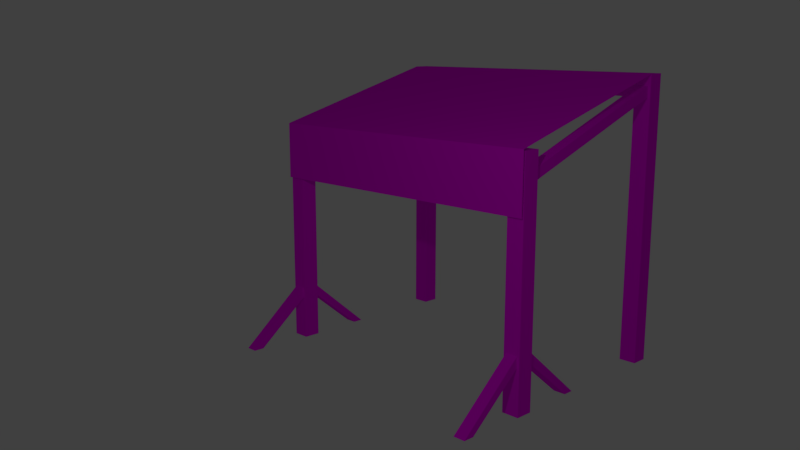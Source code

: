 # Source: Stall.blend  (saved by Blender 2.78.0; exported with 4.5.12 LTS)
import bpy
from mathutils import Matrix  # noqa: F401  (used for matrix-valued properties, if any)

bpy.ops.wm.read_factory_settings(use_empty=True)
scene = bpy.context.scene
scene.name = 'Scene'

# ---- collections
col_collection_1 = bpy.data.collections.new('Collection 1'); scene.collection.children.link(col_collection_1)

# ---- images (referenced by path relative to the original .blend; pixels are not part of the script)
import os
ASSET_DIR = os.environ.get("B2B_ASSET_DIR", "")  # directory of the original .blend (textures are referenced by path, not embedded)
HERE = os.path.dirname(os.path.abspath(__file__))  # packed textures are extracted next to this script under _unpacked/

def load_image(name, relpath, width, height, colorspace="sRGB"):
    """Load a texture the original file referenced (path relative to the .blend, or extracted next to this script)."""
    p = next((c for c in (os.path.join(HERE, relpath), os.path.join(ASSET_DIR, relpath)) if relpath and os.path.exists(c)), "")
    if p:
        img = bpy.data.images.load(p, check_existing=True)
        img.name = name
    else:  # same state as the original file: an image datablock whose file is absent (Cycles renders it pink)
        img = bpy.data.images.new(name, width, height)
        img.source = "FILE"
        img.filepath = "//" + (relpath or name)
    img.colorspace_settings.name = colorspace
    return img
img_stallblue_png = load_image('Stallblue.png', 'Stallblue.png', 1024, 1024, 'sRGB')

# ---- materials (node trees are filled in below, after node groups)
mat_material = bpy.data.materials.new('Material')
mat_material.alpha_threshold = 0.0
mat_material.roughness = 0.5

# ---- material node trees
mat_material.use_nodes = True; mat_material.node_tree.nodes.clear()
_N = mat_material.node_tree.nodes; _L = mat_material.node_tree.links
n0 = _N.new('ShaderNodeOutputMaterial'); n0.name = 'Material Output'; n0.location = (300, 300)
n1 = _N.new('ShaderNodeBsdfDiffuse'); n1.name = 'Diffuse BSDF'; n1.location = (10, 300)
n2 = _N.new('ShaderNodeTexImage'); n2.name = 'Image Texture'; n2.location = (-180, 300)
n2.width = 140
n2.image = img_stallblue_png
_L.new(n1.outputs[0], n0.inputs[0])
_L.new(n2.outputs[0], n1.inputs[0])
n0.is_active_output = True

# ---- world
world_world = bpy.data.worlds.new('World'); scene.world = world_world
world_world.color = (0.05088, 0.05088, 0.05088)
world_world.use_sun_shadow = False
world_world.sun_shadow_jitter_overblur = 0.0
world_world.cycles.sampling_method = 'MANUAL'

# ---- cameras
cam_camera = bpy.data.cameras.new('Camera')
cam_camera.clip_end = 100.0
cam_camera.lens = 35.0
cam_camera.sensor_width = 32.0
cam_camera.sensor_height = 18.0
cam_camera.ortho_scale = 7.314
cam_camera.dof.focus_distance = 0.0

# ---- lights
light_lamp = bpy.data.lights.new('Lamp', 'POINT')
light_lamp.transmission_factor = 0.0
light_lamp.cutoff_distance = 30.0
light_lamp.energy = 100.0
light_lamp.shadow_buffer_clip_start = 1.001
light_lamp.shadow_soft_size = 0.1
light_lamp.shadow_maximum_resolution = 0.006
light_lamp.use_absolute_resolution = True

# ---- meshes
me_cube_001 = bpy.data.meshes.new('Cube.001')
me_cube_001.from_pydata([(-1.0, -1.0, -0.8263), (-1.0, -1.0, 25.94), (-1.0, 1.0, -0.8263), (-1.0, 1.0, 25.94), (1.0, -1.0, -0.8263), (1.0, -1.0, 25.94), (1.0, 1.0, -0.8263), (1.0, 1.0, 25.94), (-0.7, -1.0, 5.611), (-0.7, 1.0, 5.611), (0.7, 1.0, 5.611), (0.7, -1.0, 5.611), (-0.7, 1.0, 4.354), (0.7, 1.0, 4.354), (0.7, -1.0, 4.354), (-0.7, -1.0, 4.354), (-1.0, -1.0, 4.054), (-1.0, -1.0, 5.911), (1.0, -1.0, 5.911), (1.0, -1.0, 4.054), (-1.0, 1.0, 5.911), (1.0, 1.0, 5.911), (-1.0, 1.0, 4.054), (1.0, 1.0, 4.054), (-0.7, -7.364, -0.8294), (-0.7, -8.621, -0.8294), (0.7, -8.621, -0.8294), (0.7, -7.364, -0.8294), (-0.7, 8.621, -0.8294), (0.7, 8.621, -0.8294), (-0.7, 7.364, -0.8294), (0.7, 7.364, -0.8294), (-1.0, -0.7, 24.03), (-0.7, 1.0, 24.03), (0.7, 1.0, 24.03), (-0.7, 1.0, 22.78), (0.7, 1.0, 22.78), (-1.0, -0.7, 22.78), (-1.0, 0.7, 24.03), (1.0, 1.0, 24.33), (-1.0, 0.7, 22.78), (1.0, 1.0, 22.48), (-1.0, -1.0, 22.48), (-1.0, -1.0, 24.33), (-1.0, 1.0, 24.33), (-1.0, 1.0, 22.48), (-1.0, 20.73, -0.8353), (-1.0, 20.73, 32.37), (-1.0, 22.73, -0.8353), (-1.0, 22.73, 32.37), (1.0, 20.73, -0.8353), (1.0, 20.73, 32.37), (1.0, 22.73, -0.8353), (1.0, 22.73, 32.37), (1.0, 20.73, 13.01), (1.0, 20.73, 11.15), (1.0, 22.73, 13.01), (1.0, 22.73, 11.15), (-1.0, 21.03, 31.13), (0.7, 20.73, 31.13), (0.7, 20.73, 29.87), (-1.0, 21.03, 29.87), (-1.0, 22.43, 31.13), (1.0, 22.73, 31.43), (-1.0, 22.43, 29.87), (1.0, 22.73, 29.57), (-0.7, 20.73, 29.87), (-0.7, 20.73, 31.13), (-1.0, 22.73, 31.43), (-1.0, 22.73, 29.57), (-1.0, 20.73, 29.57), (-1.0, 20.73, 31.43), (1.0, 20.73, 31.43), (1.0, 20.73, 29.57), (-1.0, 22.73, 13.01), (-1.0, 22.73, 11.15), (-34.94, -1.0, -0.8263), (-34.94, -1.0, 25.94), (-34.94, 1.0, -0.8263), (-34.94, 1.0, 25.94), (-32.94, -1.0, -0.8263), (-32.94, -1.0, 25.94), (-32.94, 1.0, -0.8263), (-32.94, 1.0, 25.94), (-34.64, -1.0, 5.611), (-34.64, 1.0, 5.611), (-33.24, 1.0, 5.611), (-33.24, -1.0, 5.611), (-34.64, 1.0, 4.354), (-33.24, 1.0, 4.354), (-33.24, -1.0, 4.354), (-34.64, -1.0, 4.354), (-34.94, -1.0, 4.054), (-34.94, -1.0, 5.911), (-32.94, -1.0, 5.911), (-32.94, -1.0, 4.054), (-34.94, 1.0, 5.911), (-32.94, 1.0, 5.911), (-34.94, 1.0, 4.054), (-32.94, 1.0, 4.054), (-34.64, -7.364, -0.8294), (-34.64, -8.621, -0.8294), (-33.24, -8.621, -0.8294), (-33.24, -7.364, -0.8294), (-34.64, 8.621, -0.8294), (-33.24, 8.621, -0.8294), (-34.64, 7.364, -0.8294), (-33.24, 7.364, -0.8294), (-34.64, 1.0, 24.03), (-33.24, 1.0, 24.03), (-34.64, 1.0, 22.78), (-33.24, 1.0, 22.78), (-32.94, 0.7, 24.02), (-32.94, 0.7, 22.78), (-34.94, -1.0, 22.48), (-34.94, -1.0, 24.33), (-34.94, 1.0, 24.33), (-34.94, 1.0, 22.48), (-34.94, 20.73, -0.8353), (-34.94, 20.73, 32.37), (-34.94, 22.73, -0.8353), (-34.94, 22.73, 32.37), (-32.94, 20.73, -0.8353), (-32.94, 20.73, 32.37), (-32.94, 22.73, -0.8353), (-32.94, 22.73, 32.37), (-32.94, 20.73, 13.01), (-32.94, 20.73, 11.15), (-32.94, 22.73, 13.01), (-32.94, 22.73, 11.15), (-33.24, 20.73, 31.13), (-33.24, 20.73, 29.87), (-32.94, 22.43, 31.13), (-32.94, 22.43, 29.87), (-34.64, 20.73, 29.87), (-34.64, 20.73, 31.13), (-34.94, 22.73, 31.43), (-34.94, 22.73, 29.57), (-34.94, 20.73, 29.57), (-34.94, 20.73, 31.43), (-32.94, 21.03, 31.13), (-32.94, 21.03, 29.87), (-34.94, 22.73, 13.01), (-34.94, 22.73, 11.15), (-32.94, -0.7, 22.81), (-32.94, -0.7, 24.0), (-32.94, 1.0, 24.33), (-32.94, 1.0, 22.48), (-32.94, -1.0, 24.29), (-32.94, -1.0, 22.51), (-32.94, 22.73, 31.43), (-32.94, 22.73, 29.57), (-32.94, 20.73, 31.43), (-32.94, 20.73, 29.57), (-1.0, 20.73, 32.4), (-1.0, 22.73, 32.4), (1.0, 22.73, 32.4), (1.0, 20.73, 32.4), (-1.0, 22.73, 32.45), (1.0, 22.73, 32.45), (1.0, 20.73, 32.45), (-1.0, 20.73, 32.4), (-1.0, 22.73, 32.4), (-1.0, 22.73, 32.45), (-34.96, 20.73, 32.4), (-34.96, 22.73, 32.4), (-34.96, 20.73, 32.45), (-34.96, 22.73, 32.45), (1.0, -1.242, 26.12), (-1.0, -1.242, 26.12), (1.0, -1.29, 26.12), (-1.0, -1.242, 26.12), (-34.96, -1.29, 26.12), (-34.96, -1.242, 26.12), (1.0, -1.242, 26.12), (-1.0, -1.242, 26.12), (1.0, -1.29, 26.12), (-1.0, -1.242, 26.12), (-34.96, -1.29, 26.12), (-34.96, -1.242, 26.12), (1.0, -1.251, 19.48), (-1.0, -1.251, 19.48), (1.0, -1.299, 19.48), (-1.0, -1.251, 19.48), (-34.96, -1.299, 19.48), (-34.96, -1.251, 19.48)], [], [(43, 1, 3, 44), (44, 3, 7, 39), (2, 6, 4, 0), (7, 3, 1, 5), (8, 15, 24, 25), (13, 12, 30, 31), (2, 22, 23, 6), (4, 19, 16, 0), (15, 8, 17, 16), (8, 11, 18, 17), (11, 14, 19, 18), (14, 15, 16, 19), (10, 9, 20, 21), (9, 12, 22, 20), (13, 10, 21, 23), (12, 13, 23, 22), (27, 26, 25, 24), (15, 14, 27, 24), (11, 8, 25, 26), (14, 11, 26, 27), (30, 28, 29, 31), (12, 9, 28, 30), (10, 13, 31, 29), (9, 10, 29, 28), (36, 60, 59, 34), (33, 34, 59, 67), (20, 45, 41, 21), (34, 33, 44, 39), (33, 35, 45, 44), (36, 34, 39, 41), (35, 36, 41, 45), (32, 37, 42, 43), (38, 32, 43, 44), (40, 38, 44, 45), (37, 40, 45, 42), (71, 47, 49, 68), (72, 51, 47, 71), (48, 52, 50, 46), (47, 51, 157, 154), (33, 67, 66, 35), (35, 66, 60, 36), (52, 57, 56, 65, 63, 53, 51, 72, 73, 54, 55, 50), (58, 61, 70, 71), (62, 58, 71, 68), (64, 62, 68, 69), (61, 64, 69, 70), (66, 67, 71, 70), (67, 59, 72, 71), (59, 60, 73, 72), (60, 66, 70, 73), (6, 23, 21, 41, 39, 7, 5, 18, 19, 4), (43, 42, 17, 18, 5, 1), (2, 0, 16, 17, 42, 45, 20, 22), (75, 74, 69, 68, 49, 53, 63, 65, 56, 57, 52, 48), (116, 79, 83, 146), (78, 82, 80, 76), (83, 79, 77, 81), (84, 91, 100, 101), (89, 88, 106, 107), (78, 98, 99, 82), (80, 95, 92, 76), (91, 84, 93, 92), (84, 87, 94, 93), (87, 90, 95, 94), (90, 91, 92, 95), (86, 85, 96, 97), (85, 88, 98, 96), (89, 86, 97, 99), (88, 89, 99, 98), (103, 102, 101, 100), (91, 90, 103, 100), (87, 84, 101, 102), (90, 87, 102, 103), (106, 104, 105, 107), (88, 85, 104, 106), (86, 89, 107, 105), (85, 86, 105, 104), (111, 131, 130, 109), (108, 109, 130, 135), (96, 117, 147, 97), (109, 108, 116, 146), (108, 110, 117, 116), (111, 109, 146, 147), (110, 111, 147, 117), (152, 123, 119, 139), (120, 124, 122, 118), (125, 121, 119, 123), (108, 135, 134, 110), (110, 134, 131, 111), (124, 129, 128, 151, 153, 126, 127, 122), (134, 135, 139, 138), (135, 130, 152, 139), (130, 131, 153, 152), (131, 134, 138, 153), (48, 46, 70, 69, 74, 75), (82, 99, 97, 147, 149, 94, 95, 80), (115, 114, 93, 94, 149, 148, 81, 77), (78, 76, 92, 93, 114, 115, 77, 79, 116, 117, 96, 98), (143, 142, 137, 136, 121, 125, 150, 151, 128, 129, 124, 120), (148, 146, 83, 81), (112, 113, 147, 146), (144, 145, 148, 149), (113, 144, 149, 147), (145, 112, 146, 148), (64, 61, 141, 133), (152, 150, 125, 123), (132, 133, 151, 150), (141, 140, 152, 153), (133, 141, 153, 151), (140, 132, 150, 152), (61, 58, 140, 141), (62, 132, 140, 58), (64, 133, 132, 62), (40, 113, 112, 38), (32, 38, 112, 145), (37, 32, 145, 144), (37, 144, 113, 40), (55, 54, 73, 70, 46, 50), (120, 118, 138, 139, 119, 121, 136, 137, 142, 143), (127, 126, 153, 138, 118, 122), (157, 156, 159, 160), (53, 49, 155, 156), (51, 53, 156, 157), (49, 47, 154, 155), (158, 155, 162, 163), (156, 155, 158, 159), (155, 154, 161, 162), (157, 160, 170, 168), (165, 164, 166, 167), (162, 161, 164, 165), (163, 162, 165, 167), (158, 163, 167, 166, 160, 159), (169, 168, 174, 175), (160, 166, 172, 170), (157, 168, 173, 164), (166, 164, 173, 172), (178, 179, 185, 184), (173, 171, 177, 179), (170, 172, 178, 176), (168, 170, 176, 174), (172, 173, 179, 178), (171, 169, 175, 177), (180, 182, 184, 185, 183, 181), (185, 179, 174, 180), (176, 178, 184, 182), (174, 176, 182, 180)])
_uv = me_cube_001.uv_layers.new(name='UVMap')
_uv.uv.foreach_set('vector', [0.5763, 0.8741, 0.5763, 0.8971, 0.5481, 0.8971, 0.5481, 0.8741, 0.4634, 0.8744, 0.4634, 0.8974, 0.4351, 0.8974, 0.4351, 0.8744, 0.5111, 0.9257, 0.5111, 0.8971, 0.5391, 0.8971, 0.5391, 0.9257, 0.4345, 0.926, 0.4345, 0.8974, 0.4621, 0.8974, 0.4621, 0.926, 1.0, 0.1427, 0.9864, 0.1311, 0.9885, 0.01373, 1.0, 0.0, 0.4634, 0.8971, 0.4831, 0.8971, 0.4831, 0.9775, 0.4634, 0.9775, 0.4634, 0.5146, 0.4634, 0.5844, 0.4351, 0.5844, 0.4351, 0.5146, 0.5199, 0.8971, 0.5199, 0.8273, 0.5481, 0.8273, 0.5481, 0.8971, 0.5439, 0.823, 0.5439, 0.8051, 0.5481, 0.8008, 0.5481, 0.8273, 0.5439, 0.8051, 0.5241, 0.8051, 0.5199, 0.8008, 0.5481, 0.8008, 0.5241, 0.8051, 0.5241, 0.823, 0.5199, 0.8273, 0.5199, 0.8008, 0.5241, 0.823, 0.5439, 0.823, 0.5481, 0.8273, 0.5199, 0.8273, 0.4394, 0.6067, 0.4591, 0.6067, 0.4634, 0.611, 0.4351, 0.611, 0.4591, 0.6067, 0.4591, 0.5887, 0.4634, 0.5844, 0.4634, 0.611, 0.4394, 0.5887, 0.4394, 0.6067, 0.4351, 0.611, 0.4351, 0.5844, 0.4591, 0.5887, 0.4394, 0.5887, 0.4351, 0.5844, 0.4634, 0.5844, 0.9698, 0.7475, 0.9698, 0.7297, 0.9896, 0.7297, 0.9896, 0.7475, 0.9896, 0.8476, 0.9698, 0.8476, 0.9698, 0.7475, 0.9896, 0.7475, 0.9218, 0.7685, 0.9416, 0.7685, 0.9416, 0.8946, 0.9218, 0.8946, 0.9834, 0.8592, 0.9969, 0.8476, 0.9969, 0.9903, 0.9855, 0.9765, 0.4831, 0.9775, 0.4831, 0.9953, 0.4634, 0.9953, 0.4634, 0.9775, 0.8145, 0.9434, 0.7998, 0.9535, 0.8145, 0.8115, 0.8245, 0.8264, 1.0, 0.2854, 0.9864, 0.2738, 0.9885, 0.1564, 1.0, 0.1427, 0.4591, 0.6067, 0.4394, 0.6067, 0.4394, 0.5143, 0.4591, 0.5143, 0.6689, 0.5143, 0.6689, 0.8141, 0.6522, 0.8202, 0.6522, 0.5204, 0.8394, 0.8115, 0.8196, 0.8115, 0.8196, 0.5143, 0.8394, 0.5143, 0.4634, 0.611, 0.4634, 0.8479, 0.4351, 0.8479, 0.4351, 0.611, 0.4394, 0.8701, 0.4591, 0.8701, 0.4634, 0.8744, 0.4351, 0.8744, 0.4591, 0.8701, 0.4591, 0.8522, 0.4634, 0.8479, 0.4634, 0.8744, 0.4394, 0.8522, 0.4394, 0.8701, 0.4351, 0.8744, 0.4351, 0.8479, 0.4591, 0.8522, 0.4394, 0.8522, 0.4351, 0.8479, 0.4634, 0.8479, 0.5721, 0.8698, 0.5721, 0.8519, 0.5763, 0.8476, 0.5763, 0.8741, 0.5523, 0.8698, 0.5721, 0.8698, 0.5763, 0.8741, 0.5481, 0.8741, 0.5523, 0.8519, 0.5523, 0.8698, 0.5481, 0.8741, 0.5481, 0.8476, 0.5721, 0.8519, 0.5523, 0.8519, 0.5481, 0.8476, 0.5763, 0.8476, 0.9133, 0.9375, 0.9133, 0.951, 0.8851, 0.951, 0.8851, 0.9375, 0.9133, 0.01397, 0.9133, 0.0004455, 0.9416, 0.0004455, 0.9416, 0.01397, 0.5671, 0.8971, 0.5671, 0.9257, 0.5391, 0.9257, 0.5391, 0.8971, 0.9416, 0.0004455, 0.9133, 0.0004455, 0.9133, 0.0, 0.9416, 0.0, 0.7634, 0.8141, 0.7634, 0.5143, 0.7801, 0.5204, 0.7801, 0.8202, 0.7998, 0.5143, 0.7998, 0.8074, 0.7801, 0.8074, 0.7801, 0.5143, 2.694e-08, 0.9904, 2.694e-08, 0.8189, 0.0, 0.7924, 2.694e-08, 0.5554, 5.387e-08, 0.529, 0.0, 0.5154, 0.02824, 0.5154, 0.02824, 0.529, 0.02824, 0.5554, 0.02824, 0.7924, 0.02824, 0.8189, 0.02824, 0.9904, 0.9091, 0.9332, 0.9091, 0.9153, 0.9133, 0.911, 0.9133, 0.9375, 0.8893, 0.9332, 0.9091, 0.9332, 0.9133, 0.9375, 0.8851, 0.9375, 0.8893, 0.9153, 0.8893, 0.9332, 0.8851, 0.9375, 0.8851, 0.911, 0.9091, 0.9153, 0.8893, 0.9153, 0.8851, 0.911, 0.9133, 0.911, 0.9373, 0.03617, 0.9373, 0.01826, 0.9416, 0.01397, 0.9416, 0.04047, 0.9373, 0.01826, 0.9175, 0.01826, 0.9133, 0.01397, 0.9416, 0.01397, 0.9175, 0.01826, 0.9175, 0.03617, 0.9133, 0.04047, 0.9133, 0.01397, 0.9175, 0.03617, 0.9373, 0.03617, 0.9416, 0.04047, 0.9133, 0.04047, 0.6046, 0.5143, 0.6046, 0.5841, 0.6046, 0.6107, 0.6046, 0.8476, 0.6046, 0.8741, 0.6046, 0.8971, 0.5763, 0.8971, 0.5763, 0.6107, 0.5763, 0.5841, 0.5763, 0.5143, 0.5481, 0.5373, 0.5481, 0.5638, 0.5481, 0.8008, 0.5199, 0.8008, 0.5199, 0.5143, 0.5481, 0.5143, 0.5481, 0.5143, 0.5763, 0.5143, 0.5763, 0.5841, 0.5763, 0.6107, 0.5763, 0.8476, 0.5481, 0.8476, 0.5481, 0.6107, 0.5481, 0.5841, 0.9133, 0.1714, 0.9133, 0.198, 0.9133, 0.4349, 0.9133, 0.4614, 0.9133, 0.4749, 0.8851, 0.4749, 0.8851, 0.4614, 0.8851, 0.4349, 0.8851, 0.198, 0.8851, 0.1714, 0.8851, 0.0, 0.9133, 0.0, 0.4069, 0.5373, 0.4069, 0.5143, 0.4351, 0.5143, 0.4351, 0.5373, 0.5951, 0.8971, 0.5951, 0.9257, 0.5671, 0.9257, 0.5671, 0.8971, 0.4069, 0.926, 0.4069, 0.8974, 0.4345, 0.8974, 0.4345, 0.926, 0.7998, 0.9501, 0.7863, 0.9385, 0.7884, 0.8211, 0.7998, 0.8074, 0.9218, 0.8946, 0.9416, 0.8946, 0.9416, 0.9749, 0.9218, 0.9749, 0.4069, 0.8971, 0.4069, 0.8273, 0.4351, 0.8273, 0.4351, 0.8971, 0.4916, 0.8971, 0.4916, 0.8273, 0.5199, 0.8273, 0.5199, 0.8971, 0.5156, 0.823, 0.5156, 0.8051, 0.5199, 0.8008, 0.5199, 0.8273, 0.5156, 0.8051, 0.4958, 0.8051, 0.4916, 0.8008, 0.5199, 0.8008, 0.4958, 0.8051, 0.4958, 0.823, 0.4916, 0.8273, 0.4916, 0.8008, 0.4958, 0.823, 0.5156, 0.823, 0.5199, 0.8273, 0.4916, 0.8273, 0.4309, 0.8051, 0.4111, 0.8051, 0.4069, 0.8008, 0.4351, 0.8008, 0.4111, 0.8051, 0.4111, 0.823, 0.4069, 0.8273, 0.4069, 0.8008, 0.4309, 0.823, 0.4309, 0.8051, 0.4351, 0.8008, 0.4351, 0.8273, 0.4111, 0.823, 0.4309, 0.823, 0.4351, 0.8273, 0.4069, 0.8273, 0.9698, 0.6296, 0.9698, 0.6118, 0.9896, 0.6118, 0.9896, 0.6296, 0.9896, 0.7297, 0.9698, 0.7297, 0.9698, 0.6296, 0.9896, 0.6296, 0.7634, 0.8202, 0.7832, 0.8202, 0.7832, 0.9463, 0.7634, 0.9463, 0.9698, 0.8592, 0.9834, 0.8476, 0.9834, 0.9903, 0.9719, 0.9765, 0.9416, 0.9749, 0.9416, 0.9927, 0.9218, 0.9927, 0.9218, 0.9749, 0.6522, 0.8318, 0.6658, 0.8202, 0.6658, 0.9629, 0.6543, 0.9492, 0.8381, 0.9543, 0.8245, 0.9426, 0.8266, 0.8253, 0.8381, 0.8115, 0.4111, 0.8051, 0.4309, 0.8051, 0.4309, 0.8974, 0.4111, 0.8974, 0.9698, 0.3059, 0.9698, 0.006063, 0.9864, 0.0, 0.9864, 0.2998, 0.8196, 0.8115, 0.7998, 0.8115, 0.7998, 0.5143, 0.8196, 0.5143, 0.4069, 0.8008, 0.4069, 0.5638, 0.4351, 0.5638, 0.4351, 0.8008, 0.4309, 0.5416, 0.4111, 0.5416, 0.4069, 0.5373, 0.4351, 0.5373, 0.4111, 0.5416, 0.4111, 0.5595, 0.4069, 0.5638, 0.4069, 0.5373, 0.4309, 0.5595, 0.4309, 0.5416, 0.4351, 0.5373, 0.4351, 0.5638, 0.4111, 0.5595, 0.4309, 0.5595, 0.4351, 0.5638, 0.4069, 0.5638, 0.3504, 0.5278, 0.3504, 0.5143, 0.3786, 0.5143, 0.3786, 0.5278, 0.5111, 0.8971, 0.5111, 0.9257, 0.4831, 0.9257, 0.4831, 0.8971, 0.5951, 0.9257, 0.5951, 0.8971, 0.6227, 0.8971, 0.6227, 0.9257, 0.9864, 0.312, 0.9864, 0.6118, 0.9698, 0.6057, 0.9698, 0.3059, 0.9218, 0.7685, 0.9218, 0.4754, 0.9416, 0.4754, 0.9416, 0.7685, 0.9416, 0.4749, 0.9416, 0.3035, 0.9416, 0.277, 0.9416, 0.04002, 0.9698, 0.04002, 0.9698, 0.277, 0.9698, 0.3035, 0.9698, 0.4749, 0.3744, 0.55, 0.3744, 0.5321, 0.3786, 0.5278, 0.3786, 0.5543, 0.3744, 0.5321, 0.3546, 0.5321, 0.3504, 0.5278, 0.3786, 0.5278, 0.3546, 0.5321, 0.3546, 0.55, 0.3504, 0.5543, 0.3504, 0.5278, 0.3546, 0.55, 0.3744, 0.55, 0.3786, 0.5543, 0.3504, 0.5543, 0.8851, 0.4761, 0.9133, 0.4761, 0.9133, 0.911, 0.8851, 0.911, 0.8851, 0.674, 0.8851, 0.6475, 0.6328, 0.5143, 0.6328, 0.5841, 0.6328, 0.6107, 0.6328, 0.8476, 0.6046, 0.8481, 0.6046, 0.6107, 0.6046, 0.5841, 0.6046, 0.5143, 0.5199, 0.5373, 0.5199, 0.5638, 0.5199, 0.8008, 0.4916, 0.8008, 0.4916, 0.5633, 0.4916, 0.5378, 0.4916, 0.5143, 0.5199, 0.5143, 0.4916, 0.8971, 0.4634, 0.8971, 0.4634, 0.8273, 0.4634, 0.8008, 0.4634, 0.5638, 0.4634, 0.5373, 0.4634, 0.5143, 0.4916, 0.5143, 0.4916, 0.5373, 0.4916, 0.5638, 0.4916, 0.8008, 0.4916, 0.8273, 0.3786, 0.8178, 0.3786, 0.7913, 0.3786, 0.5543, 0.3786, 0.5278, 0.3786, 0.5143, 0.4069, 0.5143, 0.4069, 0.5278, 0.4069, 0.5543, 0.4069, 0.7913, 0.4069, 0.8178, 0.4069, 0.9892, 0.3786, 0.9892, 0.6046, 0.8736, 0.6328, 0.8741, 0.6328, 0.8971, 0.6046, 0.8971, 0.6286, 0.8697, 0.6286, 0.852, 0.6328, 0.8476, 0.6328, 0.8741, 0.6088, 0.8524, 0.6088, 0.8694, 0.6046, 0.8736, 0.6046, 0.8481, 0.6286, 0.852, 0.6088, 0.8524, 0.6046, 0.8481, 0.6328, 0.8476, 0.6088, 0.8694, 0.6286, 0.8697, 0.6328, 0.8741, 0.6046, 0.8736, 0.8571, 0.4857, 0.8767, 0.4857, 0.8767, 0.9426, 0.8571, 0.9426, 0.9698, 0.01353, 0.9416, 0.01353, 0.9416, 0.0, 0.9698, 0.0, 0.9458, 0.01782, 0.9458, 0.03573, 0.9416, 0.04002, 0.9416, 0.01353, 0.9656, 0.03573, 0.9656, 0.01782, 0.9698, 0.01353, 0.9698, 0.04002, 0.9458, 0.03573, 0.9656, 0.03573, 0.9698, 0.04002, 0.9416, 0.04002, 0.9656, 0.01782, 0.9458, 0.01782, 0.9416, 0.01353, 0.9698, 0.01353, 0.7263, 0.5143, 0.7439, 0.5143, 0.7439, 0.9712, 0.7263, 0.9712, 0.6893, 0.9712, 0.6893, 0.5143, 0.7086, 0.5143, 0.7086, 0.9712, 0.7086, 0.9712, 0.7086, 0.5143, 0.7263, 0.5143, 0.7263, 0.9712, 0.8571, 0.5143, 0.857, 0.9712, 0.8395, 0.9712, 0.8394, 0.5143, 0.6329, 0.5143, 0.6522, 0.5143, 0.6522, 0.9712, 0.6328, 0.9712, 0.7616, 0.9712, 0.7439, 0.9712, 0.7444, 0.5143, 0.7612, 0.5143, 0.6697, 0.9712, 0.6697, 0.5143, 0.6893, 0.5143, 0.6893, 0.9712, 0.9133, 0.304, 0.9133, 0.2774, 0.9133, 0.04047, 0.9416, 0.04047, 0.9416, 0.4754, 0.9133, 0.4754, 0.9698, 0.9503, 0.9416, 0.9503, 0.9416, 0.5154, 0.9416, 0.4889, 0.9416, 0.4754, 0.9698, 0.4754, 0.9698, 0.4889, 0.9698, 0.5154, 0.9698, 0.7523, 0.9698, 0.7789, 0.3504, 0.8178, 0.3504, 0.7913, 0.3504, 0.5543, 0.3786, 0.5543, 0.3786, 0.9892, 0.3504, 0.9892, 0.02824, 0.515, 0.0, 0.515, 0.0, 0.5143, 0.02824, 0.5143, 0.8851, 0.4749, 0.9133, 0.4749, 0.9133, 0.4754, 0.8851, 0.4754, 0.02824, 0.5154, 0.0, 0.5154, 0.0, 0.515, 0.02824, 0.515, 0.8851, 0.951, 0.9133, 0.951, 0.9133, 0.9514, 0.8851, 0.9514, 0.0, 0.0, 0.0, 0.0, 0.0, 0.0, 0.0, 0.0, 0.8851, 0.4754, 0.9133, 0.4754, 0.9133, 0.4761, 0.8851, 0.4761, 0.0, 0.0, 0.0, 0.0, 0.0, 0.0, 0.0, 0.0, 0.02824, 0.515, 0.02824, 0.5143, 0.3391, 0.6049, 0.3385, 0.6048, 0.3469, 0.5145, 0.3398, 0.5421, 0.3391, 0.542, 0.3463, 0.5143, 0.8571, 0.0, 0.8851, 1.398e-07, 0.8851, 0.4857, 0.8571, 0.4857, 0.8773, 0.4857, 0.878, 0.4857, 0.878, 0.9714, 0.8773, 0.9714, 0.0, 0.4857, 0.0, 0.4857, 1.077e-07, 6.547e-07, 0.0276, 1.037e-06, 0.0276, 0.5143, 2.694e-08, 0.5143, 0.3483, 0.5429, 0.3483, 0.5143, 0.3483, 0.5143, 0.3483, 0.5429, 0.0276, 0.5143, 0.0276, 1.037e-06, 0.3504, 0.0, 0.3504, 0.5143, 0.3504, 1.634e-06, 0.6697, 0.0, 0.6697, 0.5143, 0.3504, 0.5143, 0.3391, 0.542, 0.3398, 0.5421, 0.3469, 0.8689, 0.3468, 0.8695, 0.3476, 0.6092, 0.3469, 0.6092, 0.3469, 0.5143, 0.3476, 0.5143, 0.878, 0.9714, 0.878, 0.4857, 0.878, 0.4857, 0.878, 0.9714, 0.878, 0.4857, 0.878, 1.0, 0.878, 1.0, 0.878, 0.4857, 0.3483, 0.5143, 0.3484, 0.515, 0.3483, 0.515, 0.3483, 0.5143, 0.3483, 0.5143, 0.3483, 0.515, 0.3483, 0.515, 0.3483, 0.5143, 0.0, 0.0, 0.0, 0.0, 0.0, 0.0, 0.0, 0.0, 0.8767, 0.4857, 0.8773, 0.4857, 0.8773, 1.0, 0.8767, 1.0, 0.8767, 0.5143, 0.8767, 0.5143, 0.7634, 1.091e-07, 0.8571, 0.0, 0.8571, 0.5143, 0.7634, 0.5143, 0.7634, 0.0, 0.7634, 0.5143, 0.6697, 0.5143, 0.6697, 1.534e-08, 0.3483, 0.6092, 0.3476, 0.6092, 0.3476, 0.5143, 0.3483, 0.5143])
me_cube_001.materials.append(mat_material)
me_cube_001.use_remesh_preserve_volume = False
me_cube_001.use_remesh_preserve_attributes = False
me_cube_001.use_mirror_vertex_groups = False
me_cube_001.update()

# ---- objects
ob_cube_001 = bpy.data.objects.new('Cube.001', me_cube_001)
ob_lamp = bpy.data.objects.new('Lamp', light_lamp)
ob_camera = bpy.data.objects.new('Camera', cam_camera)

# ---- transforms, parenting, visibility, modifiers, constraints
ob_cube_001.location = (-0.1103, 1.462, 0.1203)
ob_cube_001.scale = (0.143, 0.143, 0.143)
ob_cube_001.lineart.crease_threshold = 0.0
ob_lamp.location = (2.576, -4.436, 5.904)
ob_lamp.rotation_euler = (0.6503, 0.05522, 1.866)
ob_lamp.lock_rotations_4d = False
ob_lamp.empty_display_type = 'ARROWS'
ob_lamp.color = (0.0, 0.0, 0.0, 0.0)
ob_lamp.lineart.crease_threshold = 0.0
ob_camera.location = (7.208, -7.973, 5.293)
ob_camera.rotation_euler = (1.361, -7.734e-07, 0.8009)
ob_camera.lock_rotations_4d = False
ob_camera.empty_display_type = 'ARROWS'
ob_camera.color = (0.0, 0.0, 0.0, 0.0)
ob_camera.display_type = 'WIRE'
ob_camera.lineart.crease_threshold = 0.0

# ---- collection membership
col_collection_1.objects.link(ob_cube_001)
col_collection_1.objects.link(ob_lamp)
col_collection_1.objects.link(ob_camera)

# ---- scene / render settings (as saved in the file)
scene.camera = ob_camera
scene.frame_start = 1; scene.frame_end = 250; scene.frame_set(1)
scene.render.engine = 'CYCLES'
scene.render.resolution_percentage = 50
scene.render.dither_intensity = 0.0
scene.cycles.use_denoising = False
scene.cycles.samples = 128
scene.cycles.sampling_pattern = 'TABULATED_SOBOL'
scene.cycles.light_sampling_threshold = 0.0
scene.cycles.use_adaptive_sampling = False
scene.cycles.use_light_tree = False
scene.cycles.blur_glossy = 0.0
scene.cycles.sample_clamp_indirect = 0.0
scene.view_settings.view_transform = 'Standard'
bpy.context.view_layer.update()
